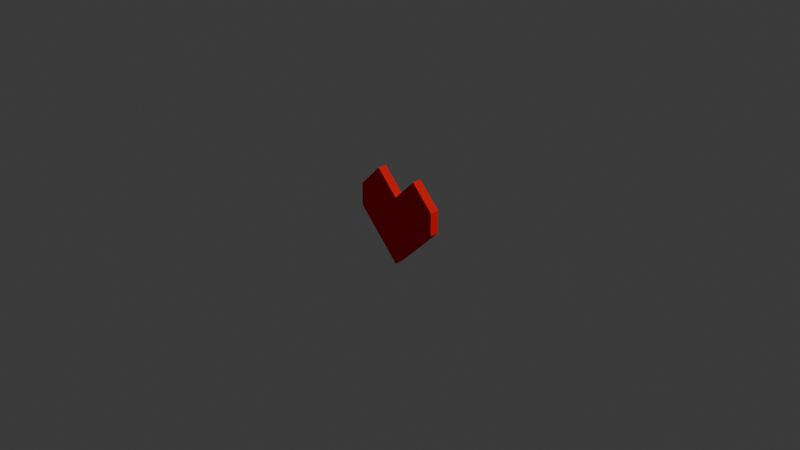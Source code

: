 # Source: heart.blend  (saved by Blender 5.0.119; exported with 4.5.12 LTS)
import bpy
from mathutils import Matrix  # noqa: F401  (used for matrix-valued properties, if any)

bpy.ops.wm.read_factory_settings(use_empty=True)
scene = bpy.context.scene
scene.name = 'Scene'

# ---- collections
col_collection = bpy.data.collections.new('Collection'); scene.collection.children.link(col_collection)

# ---- materials (node trees are filled in below, after node groups)
mat_red = bpy.data.materials.new('red')
mat_red.alpha_threshold = 0.0
mat_red.use_backface_culling_lightprobe_volume = False
mat_red.roughness = 0.5
mat_red.line_color = (0.0, 0.0, 0.0, 1.0)

# ---- material node trees
mat_red.use_nodes = True; mat_red.node_tree.nodes.clear()
_N = mat_red.node_tree.nodes; _L = mat_red.node_tree.links
n0 = _N.new('ShaderNodeOutputMaterial'); n0.name = 'Material Output'; n0.location = (200, 100)
n1 = _N.new('ShaderNodeBsdfPrincipled'); n1.name = 'Principled BSDF'; n1.location = (-200, 100)
n1.inputs[0].default_value = (1.0, 0.0, 0.0, 1.0)
n1.inputs[2].default_value = 1.0
n1.inputs[7].default_value = 1.0
_L.new(n1.outputs[0], n0.inputs[0])
n0.is_active_output = True

# ---- world
world_world = bpy.data.worlds.new('World'); scene.world = world_world
world_world.use_nodes = True; world_world.node_tree.nodes.clear()
_N = world_world.node_tree.nodes; _L = world_world.node_tree.links
n0 = _N.new('ShaderNodeOutputWorld'); n0.name = 'World Output'; n0.location = (200, 100)
n1 = _N.new('ShaderNodeBackground'); n1.name = 'Background'; n1.location = (-200, 100)
n1.inputs[0].default_value = (0.05088, 0.05088, 0.05088, 1.0)
_L.new(n1.outputs[0], n0.inputs[0])
n0.is_active_output = True
world_world.color = (0.05088, 0.05088, 0.05088)
world_world.sun_shadow_jitter_overblur = 0.0

# ---- cameras
cam_camera = bpy.data.cameras.new('Camera')
cam_camera.clip_end = 100.0
cam_camera.ortho_scale = 7.314

# ---- lights
light_light = bpy.data.lights.new('Light', 'POINT')
light_light.energy = 1000.0
light_light.shadow_soft_size = 0.1

# ---- meshes
me_cube = bpy.data.meshes.new('Cube')
me_cube.from_pydata([(1.0, 1.0, 0.5), (1.0, 1.0, 0.0), (1.0, -1.0, 0.5), (1.0, -1.0, 0.0), (-1.0, 1.0, 0.5), (-1.0, 1.0, 0.0), (-1.0, -1.0, 0.5), (-1.0, -1.0, 0.0), (0.0, -1.0, 0.5), (0.0, 1.0, 0.5), (-0.5, -1.0, 1.0), (0.5, 1.0, 1.0), (0.5, -1.0, 1.0), (-0.5, 1.0, 1.0), (0.0, 1.0, -1.0), (0.0, -1.0, -1.0)], [], [(13, 4, 6, 10), (3, 2, 12, 8, 10, 6, 7, 15), (7, 6, 4, 5), (14, 1, 3, 15), (1, 0, 2, 3), (5, 4, 13, 9, 11, 0, 1, 14), (11, 9, 8, 12), (0, 11, 12, 2), (9, 13, 10, 8), (5, 14, 15, 7)])
_uv = me_cube.uv_layers.new(name='UVMap')
_uv.uv.foreach_set('vector', [0.8125, 0.5, 0.875, 0.5, 0.875, 0.75, 0.8125, 0.75, 0.375, 0.75, 0.625, 0.75, 0.625, 0.8125, 0.625, 0.875, 0.625, 0.9375, 0.625, 1.0, 0.375, 1.0, 0.375, 0.875, 0.375, 0.0, 0.625, 0.0, 0.625, 0.25, 0.375, 0.25, 0.25, 0.5, 0.375, 0.5, 0.375, 0.75, 0.25, 0.75, 0.375, 0.5, 0.625, 0.5, 0.625, 0.75, 0.375, 0.75, 0.375, 0.25, 0.625, 0.25, 0.625, 0.3125, 0.625, 0.375, 0.625, 0.4375, 0.625, 0.5, 0.375, 0.5, 0.375, 0.375, 0.6875, 0.5, 0.75, 0.5, 0.75, 0.75, 0.6875, 0.75, 0.625, 0.5, 0.6875, 0.5, 0.6875, 0.75, 0.625, 0.75, 0.75, 0.5, 0.8125, 0.5, 0.8125, 0.75, 0.75, 0.75, 0.125, 0.5, 0.25, 0.5, 0.25, 0.75, 0.125, 0.75])
me_cube.materials.append(mat_red)
me_cube.use_mirror_vertex_groups = False
me_cube.update()

# ---- objects
ob_cube = bpy.data.objects.new('Cube', me_cube)
ob_light = bpy.data.objects.new('Light', light_light)
ob_camera = bpy.data.objects.new('Camera', cam_camera)

# ---- transforms, parenting, visibility, modifiers, constraints
ob_cube.location = (0.0, 0.0, 0.0)
ob_cube.scale = (0.5, 0.05, 0.5)
ob_cube.lock_rotations_4d = False
ob_cube.empty_display_type = 'ARROWS'
ob_cube.lineart.crease_threshold = 0.0
ob_light.location = (4.076, 1.005, 5.904)
ob_light.rotation_euler = (0.6503, 0.05522, 1.866)
ob_light.lock_rotations_4d = False
ob_light.empty_display_type = 'ARROWS'
ob_light.color = (0.0, 0.0, 0.0, 0.0)
ob_light.lineart.crease_threshold = 0.0
ob_camera.location = (7.359, -6.926, 4.958)
ob_camera.rotation_euler = (1.109, 0.0, 0.8149)
ob_camera.lock_rotations_4d = False
ob_camera.empty_display_type = 'ARROWS'
ob_camera.color = (0.0, 0.0, 0.0, 0.0)
ob_camera.display_type = 'WIRE'
ob_camera.lineart.crease_threshold = 0.0

# ---- collection membership
col_collection.objects.link(ob_cube)
col_collection.objects.link(ob_light)
col_collection.objects.link(ob_camera)

# ---- scene / render settings (as saved in the file)
scene.camera = ob_camera
scene.frame_start = 1; scene.frame_end = 250; scene.frame_set(1)
scene.render.engine = 'BLENDER_EEVEE_NEXT'
scene.render.bake_bias = 0.0
scene.render.bake_samples = 0
scene.cycles.sampling_pattern = 'TABULATED_SOBOL'
scene.eevee.use_volume_custom_range = False
bpy.context.view_layer.update()
